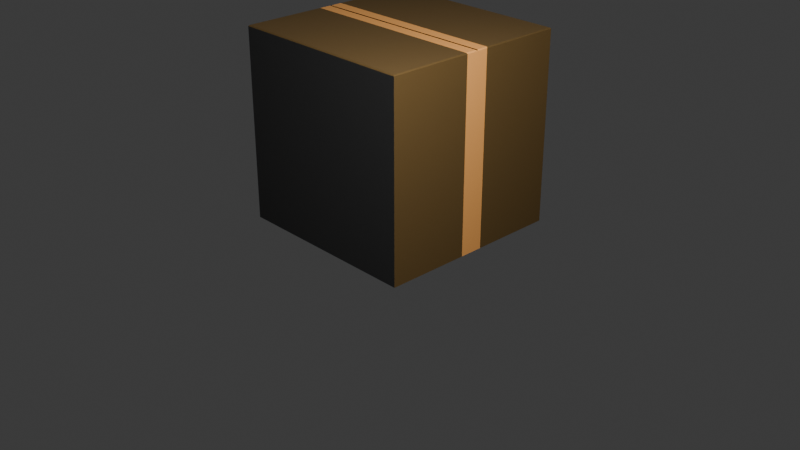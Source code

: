 # Source: box.blend  (saved by Blender 4.1.24; exported with 4.5.12 LTS)
import bpy
from mathutils import Matrix  # noqa: F401  (used for matrix-valued properties, if any)

bpy.ops.wm.read_factory_settings(use_empty=True)
scene = bpy.context.scene
scene.name = 'Scene'

# ---- collections
col_collection = bpy.data.collections.new('Collection'); scene.collection.children.link(col_collection)

# ---- images (referenced by path relative to the original .blend; pixels are not part of the script)
import os
ASSET_DIR = os.environ.get("B2B_ASSET_DIR", "")  # directory of the original .blend (textures are referenced by path, not embedded)
HERE = os.path.dirname(os.path.abspath(__file__))  # packed textures are extracted next to this script under _unpacked/

def load_image(name, relpath, width, height, colorspace="sRGB"):
    """Load a texture the original file referenced (path relative to the .blend, or extracted next to this script)."""
    p = next((c for c in (os.path.join(HERE, relpath), os.path.join(ASSET_DIR, relpath)) if relpath and os.path.exists(c)), "")
    if p:
        img = bpy.data.images.load(p, check_existing=True)
        img.name = name
    else:  # same state as the original file: an image datablock whose file is absent (Cycles renders it pink)
        img = bpy.data.images.new(name, width, height)
        img.source = "FILE"
        img.filepath = "//" + (relpath or name)
    img.colorspace_settings.name = colorspace
    return img
img_fragile_jpg = load_image('fragile.jpg', 'fragile.jpg', 1024, 1024, 'Display P3')

# ---- materials (node trees are filled in below, after node groups)
mat_scratch = bpy.data.materials.new('scratch')
mat_scratch.use_transparent_shadow = False
mat_material_001 = bpy.data.materials.new('Material.001')
mat_material_001.use_transparent_shadow = False
mat_tape = bpy.data.materials.new('tape')
mat_tape.use_transparent_shadow = False

# ---- material node trees
mat_scratch.use_nodes = True; mat_scratch.node_tree.nodes.clear()
_N = mat_scratch.node_tree.nodes; _L = mat_scratch.node_tree.links
n0 = _N.new('ShaderNodeBsdfPrincipled'); n0.name = 'Principled BSDF'; n0.location = (10, 300)
n0.inputs[0].default_value = (0.09531, 0.05127, 0.007499, 1.0)
n0.inputs[2].default_value = 0.9488
n1 = _N.new('ShaderNodeOutputMaterial'); n1.name = 'Material Output'; n1.location = (300, 300)
_L.new(n0.outputs[0], n1.inputs[0])
n1.is_active_output = True
mat_material_001.use_nodes = True; mat_material_001.node_tree.nodes.clear()
_N = mat_material_001.node_tree.nodes; _L = mat_material_001.node_tree.links
n0 = _N.new('ShaderNodeBsdfPrincipled'); n0.name = 'Principled BSDF'; n0.location = (10, 300)
n0.inputs[0].default_value = (0.09531, 0.05127, 0.007499, 1.0)
n0.inputs[2].default_value = 0.9488
n1 = _N.new('ShaderNodeOutputMaterial'); n1.name = 'Material Output'; n1.location = (300, 300)
n2 = _N.new('ShaderNodeTexImage'); n2.name = 'Image Texture'; n2.location = (-280, 280)
n2.image = img_fragile_jpg
_L.new(n0.outputs[0], n1.inputs[0])
_L.new(n2.outputs[0], n0.inputs[5])
n1.is_active_output = True
mat_tape.use_nodes = True; mat_tape.node_tree.nodes.clear()
_N = mat_tape.node_tree.nodes; _L = mat_tape.node_tree.links
n0 = _N.new('ShaderNodeBsdfPrincipled'); n0.name = 'Principled BSDF'; n0.location = (10, 300)
n0.inputs[0].default_value = (0.8005, 0.3574, 0.09635, 1.0)
n1 = _N.new('ShaderNodeOutputMaterial'); n1.name = 'Material Output'; n1.location = (300, 300)
_L.new(n0.outputs[0], n1.inputs[0])
n1.is_active_output = True

# ---- world
world_world = bpy.data.worlds.new('World'); scene.world = world_world
world_world.use_nodes = True; world_world.node_tree.nodes.clear()
_N = world_world.node_tree.nodes; _L = world_world.node_tree.links
n0 = _N.new('ShaderNodeOutputWorld'); n0.name = 'World Output'; n0.location = (300, 300)
n1 = _N.new('ShaderNodeBackground'); n1.name = 'Background'; n1.location = (10, 300)
n1.inputs[0].default_value = (0.05088, 0.05088, 0.05088, 1.0)
_L.new(n1.outputs[0], n0.inputs[0])
n0.is_active_output = True
world_world.color = (0.05088, 0.05088, 0.05088)
world_world.use_sun_shadow = False
world_world.sun_shadow_jitter_overblur = 0.0

# ---- cameras
cam_camera = bpy.data.cameras.new('Camera')
cam_camera.clip_end = 100.0
cam_camera.ortho_scale = 7.314

# ---- lights
light_light = bpy.data.lights.new('Light', 'POINT')
light_light.transmission_factor = 0.0
light_light.energy = 1000.0
light_light.shadow_soft_size = 3.027
light_light.shadow_maximum_resolution = 0.006
light_light.use_absolute_resolution = True

# ---- meshes
me_cube = bpy.data.meshes.new('Cube')
me_cube.from_pydata([(1.0, 1.0, 0.0), (1.0, -1.0, 0.0), (-1.0, 1.0, 0.0), (-1.0, -1.0, 0.0), (-1.0, 0.0, 0.0), (1.0, 0.0, 0.0), (0.9904, 0.9904, 2.0), (1.0, 1.0, 1.99), (0.9904, -0.9904, 2.0), (1.0, -1.0, 1.99), (-0.9904, 0.9904, 2.0), (-1.0, 1.0, 1.99), (-0.9904, -0.9904, 2.0), (-1.0, -1.0, 1.99), (0.9904, -0.009621, 2.0), (1.0, 0.0, 1.99), (0.9904, 0.009621, 2.0), (-0.9904, 0.009621, 2.0), (-1.0, 0.0, 1.99), (-0.9904, -0.009621, 2.0), (1.0, -0.125, 0.0), (1.0, -0.125, 1.99), (-0.9904, -0.1322, 2.0), (-1.0, -0.125, 0.0), (0.9904, -0.1322, 2.0), (-1.0, -0.125, 1.99), (-1.0, 0.125, 0.0), (-1.0, 0.125, 1.99), (0.9904, 0.1322, 2.0), (1.0, 0.125, 0.0), (-0.9904, 0.1322, 2.0), (1.0, 0.125, 1.99)], [], [(7, 31, 29, 0), (23, 25, 18, 4), (13, 25, 23, 3), (1, 9, 13, 3), (28, 30, 17, 16), (2, 11, 7, 0), (26, 29, 5, 4), (23, 20, 1, 3), (8, 12, 13, 9), (20, 21, 9, 1), (0, 29, 26, 2), (10, 6, 7, 11), (28, 16, 15, 31), (22, 19, 18, 25), (29, 31, 15, 5), (24, 8, 9, 21), (24, 22, 12, 8), (6, 28, 31, 7), (30, 10, 11, 27), (10, 30, 28, 6), (26, 27, 11, 2), (12, 22, 25, 13), (14, 24, 21, 15), (5, 15, 21, 20), (4, 5, 20, 23), (14, 19, 22, 24), (17, 30, 27, 18), (4, 18, 27, 26)])
me_cube.polygons.foreach_set('material_index', [0, 2, 0, 1, 2, 0, 2, 0, 0, 0, 0, 0, 2, 2, 2, 0, 0, 0, 0, 0, 0, 0, 2, 2, 2, 2, 2, 2])
_uv = me_cube.uv_layers.new(name='UVMap')
_uv.uv.foreach_set('vector', [0.6238, 0.5, 0.6238, 0.6094, 0.375, 0.6094, 0.375, 0.5, 0.375, 0.1094, 0.6238, 0.1094, 0.6238, 0.125, 0.375, 0.125, 0.6238, 0.0, 0.6238, 0.1094, 0.375, 0.1094, 0.375, 0.0, 0.9998, -0.0005172, 0.9998, 0.9989, -0.001004, 0.9989, -0.001004, -0.0005171, 0.6262, 0.6085, 0.8738, 0.6085, 0.8738, 0.6238, 0.6262, 0.6238, 0.375, 0.25, 0.6238, 0.25, 0.6238, 0.5, 0.375, 0.5, 0.125, 0.6094, 0.375, 0.6094, 0.375, 0.625, 0.125, 0.625, 0.125, 0.6406, 0.375, 0.6406, 0.375, 0.75, 0.125, 0.75, 0.6262, 0.7488, 0.8738, 0.7488, 0.875, 0.75, 0.625, 0.75, 0.375, 0.6406, 0.6238, 0.6406, 0.6238, 0.75, 0.375, 0.75, 0.375, 0.5, 0.375, 0.6094, 0.125, 0.6094, 0.125, 0.5, 0.8738, 0.5012, 0.6262, 0.5012, 0.625, 0.5, 0.875, 0.5, 0.6262, 0.6085, 0.6262, 0.6238, 0.6238, 0.625, 0.6238, 0.6094, 0.8738, 0.6415, 0.8738, 0.6262, 0.875, 0.625, 0.875, 0.6406, 0.375, 0.6094, 0.6238, 0.6094, 0.6238, 0.625, 0.375, 0.625, 0.6262, 0.6415, 0.6262, 0.7488, 0.6238, 0.75, 0.6238, 0.6406, 0.6262, 0.6415, 0.8738, 0.6415, 0.8738, 0.7488, 0.6262, 0.7488, 0.6262, 0.5012, 0.6262, 0.6085, 0.6238, 0.6094, 0.6238, 0.5, 0.8738, 0.6085, 0.8738, 0.5012, 0.875, 0.5, 0.875, 0.6094, 0.8738, 0.5012, 0.8738, 0.6085, 0.6262, 0.6085, 0.6262, 0.5012, 0.375, 0.1406, 0.6238, 0.1406, 0.6238, 0.25, 0.375, 0.25, 0.8738, 0.7488, 0.8738, 0.6415, 0.875, 0.6406, 0.875, 0.75, 0.6262, 0.6262, 0.6262, 0.6415, 0.6238, 0.6406, 0.6238, 0.625, 0.375, 0.625, 0.6238, 0.625, 0.6238, 0.6406, 0.375, 0.6406, 0.125, 0.625, 0.375, 0.625, 0.375, 0.6406, 0.125, 0.6406, 0.6262, 0.6262, 0.8738, 0.6262, 0.8738, 0.6415, 0.6262, 0.6415, 0.8738, 0.6238, 0.8738, 0.6085, 0.875, 0.6094, 0.875, 0.625, 0.375, 0.125, 0.6238, 0.125, 0.6238, 0.1406, 0.375, 0.1406])
me_cube.materials.append(mat_scratch)
me_cube.materials.append(mat_material_001)
me_cube.materials.append(mat_tape)
me_cube.use_mirror_vertex_groups = False
me_cube.update()

# ---- objects
ob_cube = bpy.data.objects.new('Cube', me_cube)
ob_light = bpy.data.objects.new('Light', light_light)
ob_camera = bpy.data.objects.new('Camera', cam_camera)

# ---- transforms, parenting, visibility, modifiers, constraints
ob_cube.location = (0.0, 0.0, 0.0)
ob_cube.lock_rotations_4d = False
ob_cube.empty_display_type = 'ARROWS'
ob_cube.lineart.crease_threshold = 0.0
ob_light.location = (2.208, -1.372, 3.278)
ob_light.rotation_euler = (0.6503, 0.05522, 1.866)
ob_light.lock_rotations_4d = False
ob_light.empty_display_type = 'ARROWS'
ob_light.color = (0.0, 0.0, 0.0, 0.0)
ob_light.lineart.crease_threshold = 0.0
ob_camera.location = (7.359, -6.926, 4.958)
ob_camera.rotation_euler = (1.109, 0.0, 0.8149)
ob_camera.lock_rotations_4d = False
ob_camera.empty_display_type = 'ARROWS'
ob_camera.color = (0.0, 0.0, 0.0, 0.0)
ob_camera.display_type = 'WIRE'
ob_camera.lineart.crease_threshold = 0.0

# ---- collection membership
col_collection.objects.link(ob_cube)
col_collection.objects.link(ob_light)
col_collection.objects.link(ob_camera)

# ---- scene / render settings (as saved in the file)
scene.camera = ob_camera
scene.frame_start = 1; scene.frame_end = 250; scene.frame_set(1)
scene.render.engine = 'BLENDER_EEVEE_NEXT'
scene.cycles.sampling_pattern = 'TABULATED_SOBOL'
scene.eevee.ray_tracing_options.trace_max_roughness = 0.0
bpy.context.view_layer.update()
